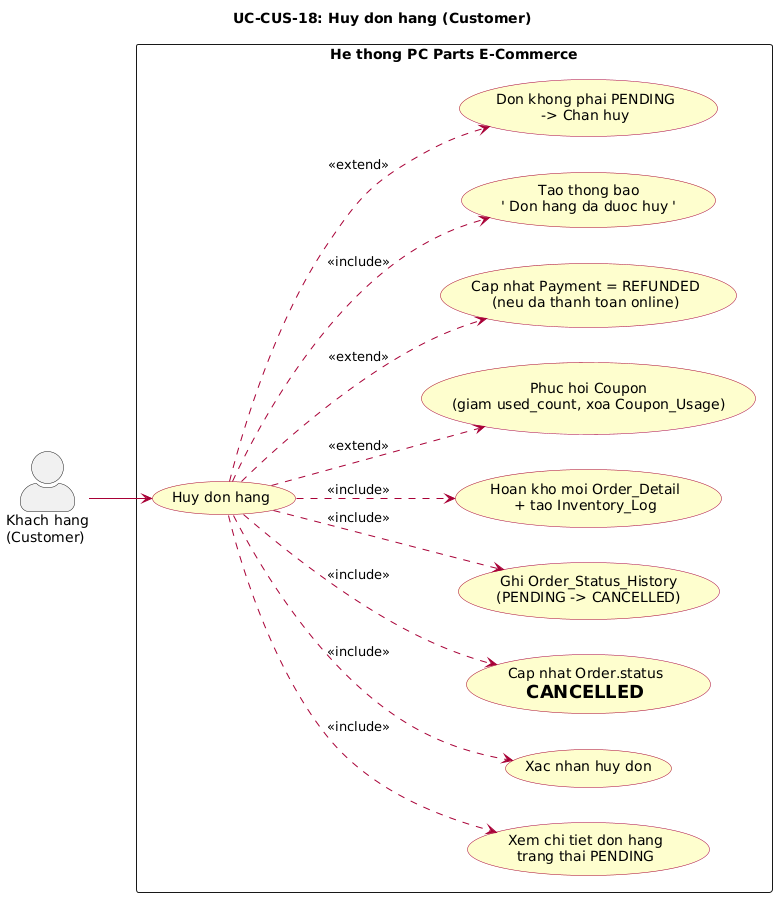

The diagram above was rendered by PlantUML. Its source (embedded in the PNG):
@startuml UC-CUS-18 Huy don hang
left to right direction
skinparam actorStyle awesome
skinparam packageStyle rectangle
skinparam usecase {
  BackgroundColor #FEFECE
  BorderColor #A80036
  ArrowColor #A80036
}

title UC-CUS-18: Huy don hang (Customer)

actor "Khach hang\n(Customer)" as Customer

rectangle "He thong PC Parts E-Commerce" {
  usecase "Huy don hang" as UC_CANCEL_ORDER
  usecase "Xem chi tiet don hang\ntrang thai PENDING" as UC_VIEW_PENDING
  usecase "Xac nhan huy don" as UC_CONFIRM
  usecase "Cap nhat Order.status\n= CANCELLED" as UC_UPDATE_STATUS
  usecase "Ghi Order_Status_History\n(PENDING -> CANCELLED)" as UC_HISTORY
  usecase "Hoan kho moi Order_Detail\n+ tao Inventory_Log" as UC_RESTOCK
  usecase "Phuc hoi Coupon\n(giam used_count, xoa Coupon_Usage)" as UC_RESTORE_COUPON
  usecase "Cap nhat Payment = REFUNDED\n(neu da thanh toan online)" as UC_REFUND
  usecase "Tao thong bao\n' Don hang da duoc huy '" as UC_NOTIFY
  usecase "Don khong phai PENDING\n-> Chan huy" as UC_ERR_NOT_PENDING
}

Customer --> UC_CANCEL_ORDER

UC_CANCEL_ORDER ..> UC_VIEW_PENDING : <<include>>
UC_CANCEL_ORDER ..> UC_CONFIRM : <<include>>
UC_CANCEL_ORDER ..> UC_UPDATE_STATUS : <<include>>
UC_CANCEL_ORDER ..> UC_HISTORY : <<include>>
UC_CANCEL_ORDER ..> UC_RESTOCK : <<include>>
UC_CANCEL_ORDER ..> UC_NOTIFY : <<include>>
UC_CANCEL_ORDER ..> UC_RESTORE_COUPON : <<extend>>
UC_CANCEL_ORDER ..> UC_REFUND : <<extend>>
UC_CANCEL_ORDER ..> UC_ERR_NOT_PENDING : <<extend>>

@enduml